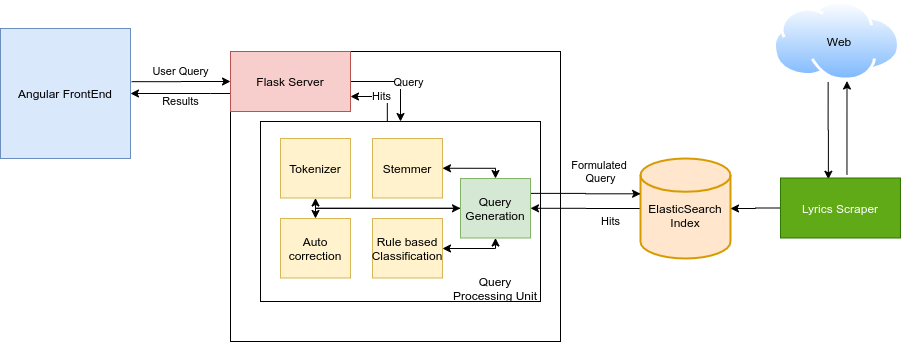

The diagram above was exported from draw.io. Its source (the exported page's mxGraphModel, read from the mxfile embedded in the PNG):
<mxGraphModel dx="1817" dy="458" grid="1" gridSize="10" guides="1" tooltips="1" connect="1" arrows="1" fold="1" page="1" pageScale="1" pageWidth="850" pageHeight="1100" math="0" shadow="0">
  <root>
    <mxCell id="0" />
    <mxCell id="1" parent="0" />
    <mxCell id="yJ9Iq32_CUjxy8d02qme-11" value="" style="rounded=0;whiteSpace=wrap;html=1;align=center;" vertex="1" parent="1">
      <mxGeometry x="180" y="120" width="330" height="290" as="geometry" />
    </mxCell>
    <mxCell id="yJ9Iq32_CUjxy8d02qme-27" value="Hits" style="edgeStyle=orthogonalEdgeStyle;rounded=0;orthogonalLoop=1;jettySize=auto;html=1;entryX=1;entryY=0.75;entryDx=0;entryDy=0;exitX=0.453;exitY=0.001;exitDx=0;exitDy=0;exitPerimeter=0;" edge="1" parent="1" source="yJ9Iq32_CUjxy8d02qme-17" target="yJ9Iq32_CUjxy8d02qme-12">
      <mxGeometry relative="1" as="geometry">
        <mxPoint x="350" y="110" as="targetPoint" />
      </mxGeometry>
    </mxCell>
    <mxCell id="yJ9Iq32_CUjxy8d02qme-17" value="" style="rounded=0;whiteSpace=wrap;html=1;" vertex="1" parent="1">
      <mxGeometry x="210" y="190" width="280" height="180" as="geometry" />
    </mxCell>
    <mxCell id="yJ9Iq32_CUjxy8d02qme-29" value="Hits" style="edgeStyle=orthogonalEdgeStyle;rounded=0;orthogonalLoop=1;jettySize=auto;html=1;" edge="1" parent="1" source="yJ9Iq32_CUjxy8d02qme-2" target="yJ9Iq32_CUjxy8d02qme-22">
      <mxGeometry x="-0.4555" y="13" relative="1" as="geometry">
        <mxPoint as="offset" />
      </mxGeometry>
    </mxCell>
    <mxCell id="yJ9Iq32_CUjxy8d02qme-2" value="&lt;br&gt;ElasticSearch&lt;br&gt;Index" style="strokeWidth=2;html=1;shape=mxgraph.flowchart.database;whiteSpace=wrap;fillColor=#ffe6cc;strokeColor=#d79b00;" vertex="1" parent="1">
      <mxGeometry x="590" y="227" width="90" height="100" as="geometry" />
    </mxCell>
    <mxCell id="yJ9Iq32_CUjxy8d02qme-6" value="" style="edgeStyle=orthogonalEdgeStyle;rounded=0;orthogonalLoop=1;jettySize=auto;html=1;entryX=0.399;entryY=0.021;entryDx=0;entryDy=0;entryPerimeter=0;exitX=0.395;exitY=1.015;exitDx=0;exitDy=0;exitPerimeter=0;" edge="1" parent="1" target="yJ9Iq32_CUjxy8d02qme-4">
      <mxGeometry relative="1" as="geometry">
        <mxPoint x="777.6470999999999" y="150.70000000000005" as="sourcePoint" />
      </mxGeometry>
    </mxCell>
    <mxCell id="yJ9Iq32_CUjxy8d02qme-3" value="" style="aspect=fixed;perimeter=ellipsePerimeter;html=1;align=center;shadow=0;dashed=0;spacingTop=3;image;image=img/lib/active_directory/internet_cloud.svg;" vertex="1" parent="1">
      <mxGeometry x="723" y="69.5" width="126.98" height="80" as="geometry" />
    </mxCell>
    <mxCell id="yJ9Iq32_CUjxy8d02qme-9" value="" style="edgeStyle=orthogonalEdgeStyle;rounded=0;orthogonalLoop=1;jettySize=auto;html=1;exitX=0.554;exitY=-0.059;exitDx=0;exitDy=0;exitPerimeter=0;" edge="1" parent="1" source="yJ9Iq32_CUjxy8d02qme-4">
      <mxGeometry relative="1" as="geometry">
        <mxPoint x="796.49" y="149.5" as="targetPoint" />
      </mxGeometry>
    </mxCell>
    <mxCell id="yJ9Iq32_CUjxy8d02qme-10" value="" style="edgeStyle=orthogonalEdgeStyle;rounded=0;orthogonalLoop=1;jettySize=auto;html=1;" edge="1" parent="1" source="yJ9Iq32_CUjxy8d02qme-4" target="yJ9Iq32_CUjxy8d02qme-2">
      <mxGeometry relative="1" as="geometry" />
    </mxCell>
    <mxCell id="yJ9Iq32_CUjxy8d02qme-4" value="Lyrics Scraper" style="rounded=0;whiteSpace=wrap;html=1;fillColor=#60a917;strokeColor=#2D7600;fontColor=#ffffff;" vertex="1" parent="1">
      <mxGeometry x="729.98" y="246.5" width="120" height="60" as="geometry" />
    </mxCell>
    <mxCell id="yJ9Iq32_CUjxy8d02qme-21" value="Results" style="edgeStyle=orthogonalEdgeStyle;rounded=0;orthogonalLoop=1;jettySize=auto;html=1;" edge="1" parent="1" source="yJ9Iq32_CUjxy8d02qme-12" target="yJ9Iq32_CUjxy8d02qme-20">
      <mxGeometry y="8" relative="1" as="geometry">
        <Array as="points">
          <mxPoint x="160" y="162" />
          <mxPoint x="160" y="162" />
        </Array>
        <mxPoint as="offset" />
      </mxGeometry>
    </mxCell>
    <mxCell id="yJ9Iq32_CUjxy8d02qme-25" value="" style="edgeStyle=orthogonalEdgeStyle;rounded=0;orthogonalLoop=1;jettySize=auto;html=1;entryX=0.5;entryY=0;entryDx=0;entryDy=0;" edge="1" parent="1" source="yJ9Iq32_CUjxy8d02qme-12" target="yJ9Iq32_CUjxy8d02qme-17">
      <mxGeometry relative="1" as="geometry">
        <mxPoint x="380" y="150" as="targetPoint" />
        <Array as="points">
          <mxPoint x="350" y="150" />
        </Array>
      </mxGeometry>
    </mxCell>
    <mxCell id="yJ9Iq32_CUjxy8d02qme-46" value="Query" style="edgeLabel;html=1;align=center;verticalAlign=middle;resizable=0;points=[];" vertex="1" connectable="0" parent="yJ9Iq32_CUjxy8d02qme-25">
      <mxGeometry x="0.1111" y="-4" relative="1" as="geometry">
        <mxPoint x="11" as="offset" />
      </mxGeometry>
    </mxCell>
    <mxCell id="yJ9Iq32_CUjxy8d02qme-12" value="Flask Server" style="rounded=0;whiteSpace=wrap;html=1;fillColor=#f8cecc;strokeColor=#b85450;" vertex="1" parent="1">
      <mxGeometry x="180" y="120" width="120" height="60" as="geometry" />
    </mxCell>
    <mxCell id="yJ9Iq32_CUjxy8d02qme-13" value="Tokenizer" style="rounded=0;whiteSpace=wrap;html=1;fillColor=#fff2cc;strokeColor=#d6b656;" vertex="1" parent="1">
      <mxGeometry x="230" y="207" width="70" height="59.5" as="geometry" />
    </mxCell>
    <mxCell id="yJ9Iq32_CUjxy8d02qme-14" value="Stemmer" style="rounded=0;whiteSpace=wrap;html=1;fillColor=#fff2cc;strokeColor=#d6b656;" vertex="1" parent="1">
      <mxGeometry x="322" y="207" width="70" height="59.5" as="geometry" />
    </mxCell>
    <mxCell id="yJ9Iq32_CUjxy8d02qme-15" value="Auto&lt;br&gt;correction" style="rounded=0;whiteSpace=wrap;html=1;fillColor=#fff2cc;strokeColor=#d6b656;" vertex="1" parent="1">
      <mxGeometry x="230" y="287" width="70" height="59.5" as="geometry" />
    </mxCell>
    <mxCell id="yJ9Iq32_CUjxy8d02qme-16" value="Rule based&lt;br&gt;Classification" style="rounded=0;whiteSpace=wrap;html=1;fillColor=#fff2cc;strokeColor=#d6b656;" vertex="1" parent="1">
      <mxGeometry x="322" y="287" width="70" height="59.5" as="geometry" />
    </mxCell>
    <mxCell id="yJ9Iq32_CUjxy8d02qme-19" value="User Query" style="edgeStyle=orthogonalEdgeStyle;rounded=0;orthogonalLoop=1;jettySize=auto;html=1;exitX=1.009;exitY=0.409;exitDx=0;exitDy=0;exitPerimeter=0;" edge="1" parent="1" source="yJ9Iq32_CUjxy8d02qme-20" target="yJ9Iq32_CUjxy8d02qme-12">
      <mxGeometry x="-0.0141" y="10" relative="1" as="geometry">
        <mxPoint x="120" y="150" as="sourcePoint" />
        <mxPoint as="offset" />
      </mxGeometry>
    </mxCell>
    <mxCell id="yJ9Iq32_CUjxy8d02qme-20" value="Angular FrontEnd" style="whiteSpace=wrap;html=1;aspect=fixed;fillColor=#dae8fc;strokeColor=#6c8ebf;" vertex="1" parent="1">
      <mxGeometry x="-50" y="97" width="130" height="130" as="geometry" />
    </mxCell>
    <mxCell id="yJ9Iq32_CUjxy8d02qme-23" value="Formulated &lt;br&gt;Query" style="edgeStyle=orthogonalEdgeStyle;rounded=0;orthogonalLoop=1;jettySize=auto;html=1;exitX=1;exitY=0.25;exitDx=0;exitDy=0;entryX=0.001;entryY=0.353;entryDx=0;entryDy=0;entryPerimeter=0;" edge="1" parent="1" source="yJ9Iq32_CUjxy8d02qme-22" target="yJ9Iq32_CUjxy8d02qme-2">
      <mxGeometry x="0.2735" y="22" relative="1" as="geometry">
        <mxPoint as="offset" />
      </mxGeometry>
    </mxCell>
    <mxCell id="yJ9Iq32_CUjxy8d02qme-37" value="" style="edgeStyle=orthogonalEdgeStyle;rounded=0;orthogonalLoop=1;jettySize=auto;html=1;entryX=0.5;entryY=1;entryDx=0;entryDy=0;" edge="1" parent="1" source="yJ9Iq32_CUjxy8d02qme-22" target="yJ9Iq32_CUjxy8d02qme-13">
      <mxGeometry relative="1" as="geometry">
        <mxPoint x="330" y="276.75" as="targetPoint" />
        <Array as="points">
          <mxPoint x="265" y="277" />
        </Array>
      </mxGeometry>
    </mxCell>
    <mxCell id="yJ9Iq32_CUjxy8d02qme-39" value="" style="edgeStyle=orthogonalEdgeStyle;rounded=0;orthogonalLoop=1;jettySize=auto;html=1;entryX=1;entryY=0.5;entryDx=0;entryDy=0;startArrow=classic;startFill=1;" edge="1" parent="1" source="yJ9Iq32_CUjxy8d02qme-22" target="yJ9Iq32_CUjxy8d02qme-14">
      <mxGeometry relative="1" as="geometry">
        <mxPoint x="445" y="167" as="targetPoint" />
        <Array as="points">
          <mxPoint x="445" y="237" />
        </Array>
      </mxGeometry>
    </mxCell>
    <mxCell id="yJ9Iq32_CUjxy8d02qme-41" value="" style="edgeStyle=orthogonalEdgeStyle;rounded=0;orthogonalLoop=1;jettySize=auto;html=1;startArrow=classic;startFill=1;" edge="1" parent="1" source="yJ9Iq32_CUjxy8d02qme-22" target="yJ9Iq32_CUjxy8d02qme-16">
      <mxGeometry relative="1" as="geometry">
        <mxPoint x="445" y="386.5" as="targetPoint" />
        <Array as="points">
          <mxPoint x="445" y="317" />
        </Array>
      </mxGeometry>
    </mxCell>
    <mxCell id="yJ9Iq32_CUjxy8d02qme-44" value="" style="edgeStyle=orthogonalEdgeStyle;rounded=0;orthogonalLoop=1;jettySize=auto;html=1;startArrow=classic;startFill=1;" edge="1" parent="1" source="yJ9Iq32_CUjxy8d02qme-22" target="yJ9Iq32_CUjxy8d02qme-15">
      <mxGeometry relative="1" as="geometry">
        <mxPoint x="445" y="167" as="targetPoint" />
        <Array as="points">
          <mxPoint x="265" y="277" />
        </Array>
      </mxGeometry>
    </mxCell>
    <mxCell id="yJ9Iq32_CUjxy8d02qme-22" value="Query&lt;br&gt;Generation" style="rounded=0;whiteSpace=wrap;html=1;fillColor=#d5e8d4;strokeColor=#82b366;" vertex="1" parent="1">
      <mxGeometry x="410" y="247" width="70" height="59.5" as="geometry" />
    </mxCell>
    <mxCell id="yJ9Iq32_CUjxy8d02qme-28" value="Query Processing Unit" style="text;html=1;strokeColor=none;fillColor=none;align=center;verticalAlign=middle;whiteSpace=wrap;rounded=0;" vertex="1" parent="1">
      <mxGeometry x="400" y="347" width="90" height="20" as="geometry" />
    </mxCell>
    <mxCell id="yJ9Iq32_CUjxy8d02qme-30" value="Web" style="text;html=1;strokeColor=none;fillColor=none;align=center;verticalAlign=middle;whiteSpace=wrap;rounded=0;" vertex="1" parent="1">
      <mxGeometry x="769.49" y="99.5" width="40" height="20" as="geometry" />
    </mxCell>
  </root>
</mxGraphModel>